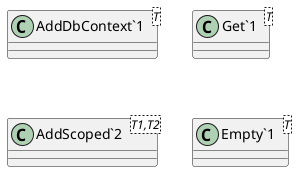

The diagram above was rendered by PlantUML. Its source (embedded in the PNG):
@startuml
class "AddDbContext`1"<T> {
}
class "Get`1"<T> {
}
class "AddScoped`2"<T1,T2> {
}
class "Empty`1"<T> {
}
@enduml